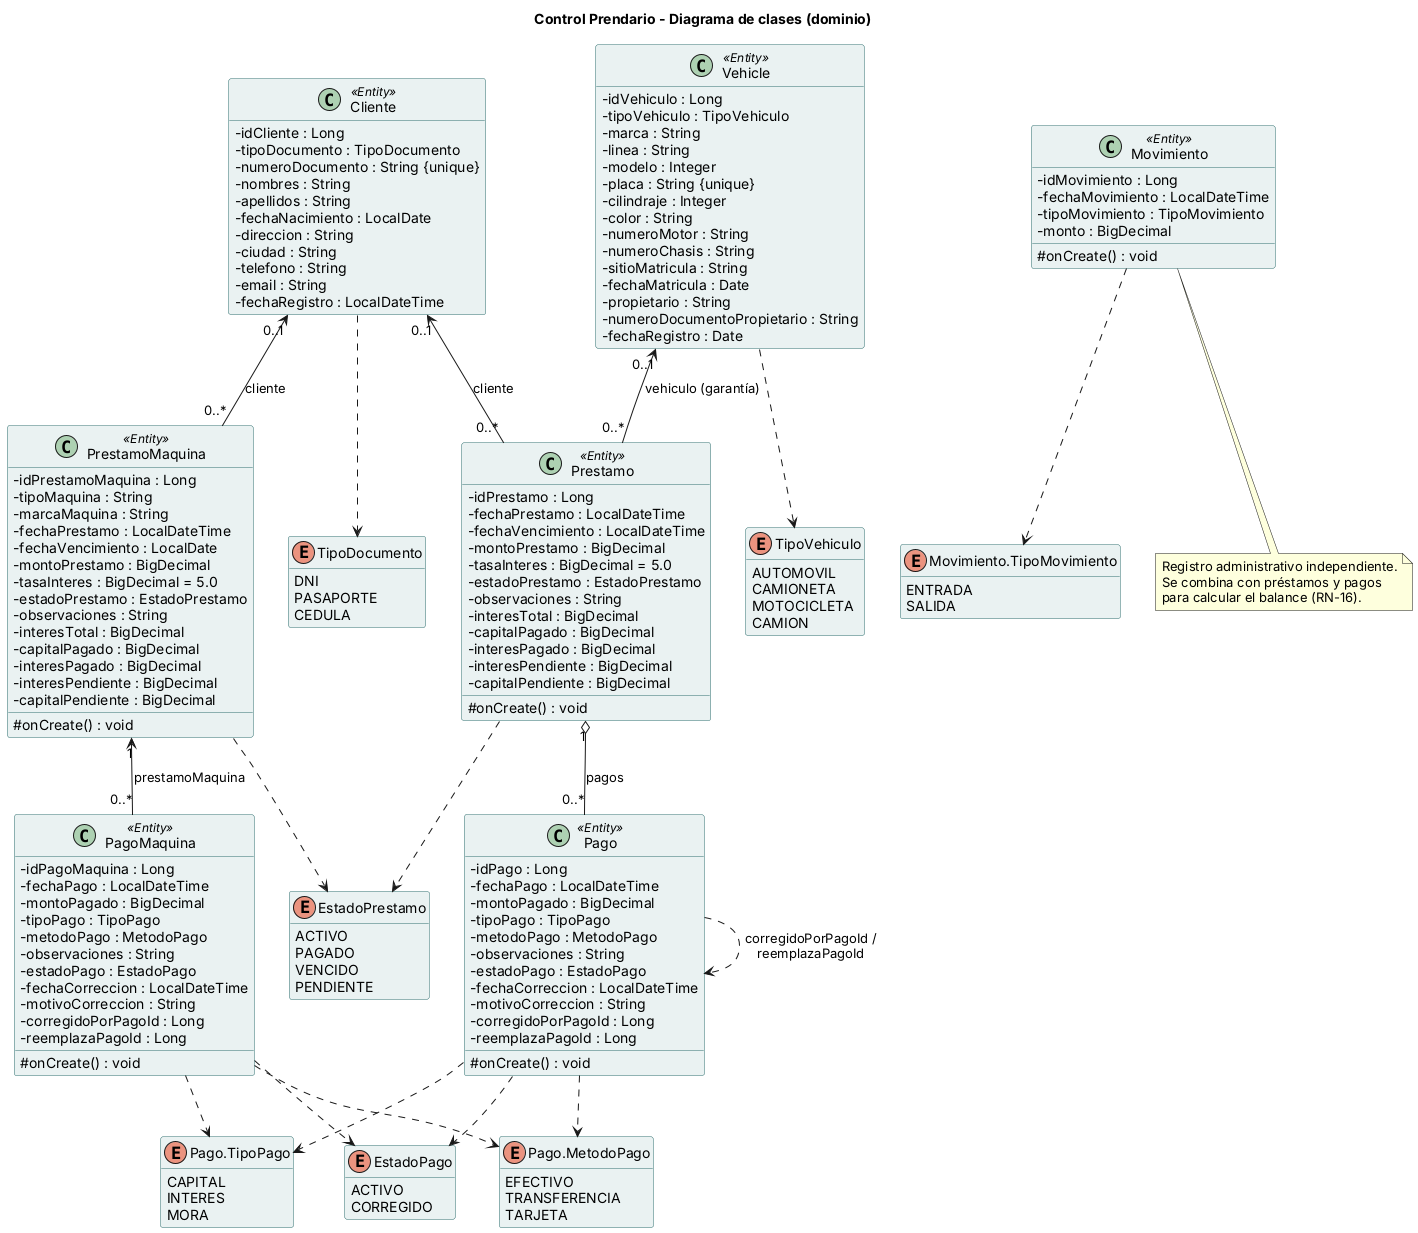

The diagram above was rendered by PlantUML. Its source (embedded in the PNG):
@startuml 09-clases-dominio
' Diagrama de clases de dominio - Control Prendario
' Fuente: paquete control.prendario.model
title Control Prendario - Diagrama de clases (dominio)

skinparam shadowing false
skinparam defaultFontName Arial
skinparam classAttributeIconSize 0
skinparam class {
  BackgroundColor #EAF2F2
  BorderColor #2F6F6F
}
hide empty methods

class Cliente <<Entity>> {
  - idCliente : Long
  - tipoDocumento : TipoDocumento
  - numeroDocumento : String {unique}
  - nombres : String
  - apellidos : String
  - fechaNacimiento : LocalDate
  - direccion : String
  - ciudad : String
  - telefono : String
  - email : String
  - fechaRegistro : LocalDateTime
}

class Vehicle <<Entity>> {
  - idVehiculo : Long
  - tipoVehiculo : TipoVehiculo
  - marca : String
  - linea : String
  - modelo : Integer
  - placa : String {unique}
  - cilindraje : Integer
  - color : String
  - numeroMotor : String
  - numeroChasis : String
  - sitioMatricula : String
  - fechaMatricula : Date
  - propietario : String
  - numeroDocumentoPropietario : String
  - fechaRegistro : Date
}

class Prestamo <<Entity>> {
  - idPrestamo : Long
  - fechaPrestamo : LocalDateTime
  - fechaVencimiento : LocalDateTime
  - montoPrestamo : BigDecimal
  - tasaInteres : BigDecimal = 5.0
  - estadoPrestamo : EstadoPrestamo
  - observaciones : String
  - interesTotal : BigDecimal
  - capitalPagado : BigDecimal
  - interesPagado : BigDecimal
  - interesPendiente : BigDecimal
  - capitalPendiente : BigDecimal
  # onCreate() : void
}

class PrestamoMaquina <<Entity>> {
  - idPrestamoMaquina : Long
  - tipoMaquina : String
  - marcaMaquina : String
  - fechaPrestamo : LocalDateTime
  - fechaVencimiento : LocalDate
  - montoPrestamo : BigDecimal
  - tasaInteres : BigDecimal = 5.0
  - estadoPrestamo : EstadoPrestamo
  - observaciones : String
  - interesTotal : BigDecimal
  - capitalPagado : BigDecimal
  - interesPagado : BigDecimal
  - interesPendiente : BigDecimal
  - capitalPendiente : BigDecimal
  # onCreate() : void
}

class Pago <<Entity>> {
  - idPago : Long
  - fechaPago : LocalDateTime
  - montoPagado : BigDecimal
  - tipoPago : TipoPago
  - metodoPago : MetodoPago
  - observaciones : String
  - estadoPago : EstadoPago
  - fechaCorreccion : LocalDateTime
  - motivoCorreccion : String
  - corregidoPorPagoId : Long
  - reemplazaPagoId : Long
  # onCreate() : void
}

class PagoMaquina <<Entity>> {
  - idPagoMaquina : Long
  - fechaPago : LocalDateTime
  - montoPagado : BigDecimal
  - tipoPago : TipoPago
  - metodoPago : MetodoPago
  - observaciones : String
  - estadoPago : EstadoPago
  - fechaCorreccion : LocalDateTime
  - motivoCorreccion : String
  - corregidoPorPagoId : Long
  - reemplazaPagoId : Long
  # onCreate() : void
}

class Movimiento <<Entity>> {
  - idMovimiento : Long
  - fechaMovimiento : LocalDateTime
  - tipoMovimiento : TipoMovimiento
  - monto : BigDecimal
  # onCreate() : void
}

enum TipoDocumento {
  DNI
  PASAPORTE
  CEDULA
}
enum TipoVehiculo {
  AUTOMOVIL
  CAMIONETA
  MOTOCICLETA
  CAMION
}
enum EstadoPrestamo {
  ACTIVO
  PAGADO
  VENCIDO
  PENDIENTE
}
enum EstadoPago {
  ACTIVO
  CORREGIDO
}
enum "Pago.TipoPago" as TipoPago {
  CAPITAL
  INTERES
  MORA
}
enum "Pago.MetodoPago" as MetodoPago {
  EFECTIVO
  TRANSFERENCIA
  TARJETA
}
enum "Movimiento.TipoMovimiento" as TipoMovimiento {
  ENTRADA
  SALIDA
}

Cliente "0..1" <-- "0..*" Prestamo : cliente
Vehicle "0..1" <-- "0..*" Prestamo : vehiculo (garantía)
Cliente "0..1" <-- "0..*" PrestamoMaquina : cliente
Prestamo "1" o-- "0..*" Pago : pagos
PrestamoMaquina "1" <-- "0..*" PagoMaquina : prestamoMaquina

Pago ..> Pago : corregidoPorPagoId /\nreemplazaPagoId

Cliente ..> TipoDocumento
Vehicle ..> TipoVehiculo
Prestamo ..> EstadoPrestamo
PrestamoMaquina ..> EstadoPrestamo
Pago ..> TipoPago
Pago ..> MetodoPago
Pago ..> EstadoPago
PagoMaquina ..> TipoPago
PagoMaquina ..> MetodoPago
PagoMaquina ..> EstadoPago
Movimiento ..> TipoMovimiento

note bottom of Movimiento
  Registro administrativo independiente.
  Se combina con préstamos y pagos
  para calcular el balance (RN-16).
end note
@enduml